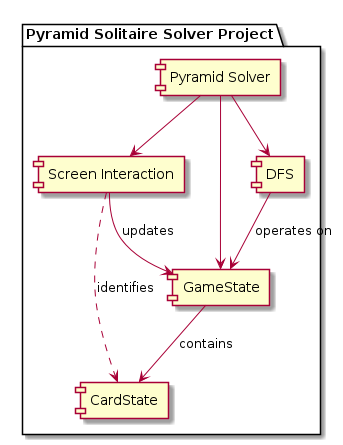

The diagram above was rendered by PlantUML. Its source (embedded in the PNG):
@startuml
package "Pyramid Solitaire Solver Project" {
  [Pyramid Solver]
  [GameState]
  [CardState]
  [DFS]
  [Screen Interaction]
}

[Pyramid Solver] --> [GameState]
[Pyramid Solver] --> [DFS]
[Pyramid Solver] --> [Screen Interaction]
[GameState] --> [CardState] : "contains"
[DFS] --> [GameState] : "operates on"
[Screen Interaction] --> [GameState] : "updates"
[Screen Interaction] .> [CardState] : "identifies"

@enduml